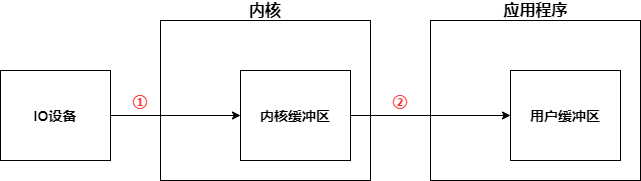

The diagram above was exported from draw.io. Its source (the exported page's mxGraphModel, read from the mxfile embedded in the PNG):
<mxGraphModel dx="1422" dy="822" grid="1" gridSize="10" guides="1" tooltips="1" connect="1" arrows="1" fold="1" page="1" pageScale="1" pageWidth="827" pageHeight="1169" math="0" shadow="0">
  <root>
    <mxCell id="0" />
    <mxCell id="1" parent="0" />
    <mxCell id="sHUry79b_lYCOZ33w7cu-7" value="" style="rounded=0;whiteSpace=wrap;html=1;" vertex="1" parent="1">
      <mxGeometry x="590" y="200" width="210" height="160" as="geometry" />
    </mxCell>
    <mxCell id="sHUry79b_lYCOZ33w7cu-8" value="&lt;b&gt;&lt;font style=&quot;font-size: 14px&quot;&gt;用户缓冲区&lt;/font&gt;&lt;/b&gt;" style="rounded=0;whiteSpace=wrap;html=1;" vertex="1" parent="1">
      <mxGeometry x="670" y="250" width="110" height="90" as="geometry" />
    </mxCell>
    <mxCell id="sHUry79b_lYCOZ33w7cu-9" value="&lt;b&gt;&lt;font style=&quot;font-size: 16px&quot;&gt;应用程序&lt;/font&gt;&lt;/b&gt;" style="text;html=1;strokeColor=none;fillColor=none;align=center;verticalAlign=middle;whiteSpace=wrap;rounded=0;" vertex="1" parent="1">
      <mxGeometry x="652.5" y="180" width="85" height="20" as="geometry" />
    </mxCell>
    <mxCell id="sHUry79b_lYCOZ33w7cu-3" value="" style="rounded=0;whiteSpace=wrap;html=1;" vertex="1" parent="1">
      <mxGeometry x="320" y="200" width="210" height="160" as="geometry" />
    </mxCell>
    <mxCell id="sHUry79b_lYCOZ33w7cu-5" style="edgeStyle=orthogonalEdgeStyle;rounded=0;orthogonalLoop=1;jettySize=auto;html=1;exitX=1;exitY=0.5;exitDx=0;exitDy=0;entryX=0;entryY=0.5;entryDx=0;entryDy=0;" edge="1" parent="1" source="sHUry79b_lYCOZ33w7cu-1" target="sHUry79b_lYCOZ33w7cu-2">
      <mxGeometry relative="1" as="geometry" />
    </mxCell>
    <mxCell id="sHUry79b_lYCOZ33w7cu-1" value="&lt;b&gt;&lt;font style=&quot;font-size: 14px&quot;&gt;IO设备&lt;/font&gt;&lt;/b&gt;" style="rounded=0;whiteSpace=wrap;html=1;" vertex="1" parent="1">
      <mxGeometry x="160" y="250" width="110" height="90" as="geometry" />
    </mxCell>
    <mxCell id="sHUry79b_lYCOZ33w7cu-10" style="edgeStyle=orthogonalEdgeStyle;rounded=0;orthogonalLoop=1;jettySize=auto;html=1;exitX=1;exitY=0.5;exitDx=0;exitDy=0;entryX=0;entryY=0.5;entryDx=0;entryDy=0;" edge="1" parent="1" source="sHUry79b_lYCOZ33w7cu-2" target="sHUry79b_lYCOZ33w7cu-8">
      <mxGeometry relative="1" as="geometry" />
    </mxCell>
    <mxCell id="sHUry79b_lYCOZ33w7cu-2" value="&lt;b&gt;&lt;font style=&quot;font-size: 14px&quot;&gt;内核缓冲区&lt;/font&gt;&lt;/b&gt;" style="rounded=0;whiteSpace=wrap;html=1;" vertex="1" parent="1">
      <mxGeometry x="400" y="250" width="110" height="90" as="geometry" />
    </mxCell>
    <mxCell id="sHUry79b_lYCOZ33w7cu-4" value="&lt;b&gt;&lt;font style=&quot;font-size: 16px&quot;&gt;内核&lt;/font&gt;&lt;/b&gt;" style="text;html=1;strokeColor=none;fillColor=none;align=center;verticalAlign=middle;whiteSpace=wrap;rounded=0;" vertex="1" parent="1">
      <mxGeometry x="405" y="180" width="40" height="20" as="geometry" />
    </mxCell>
    <mxCell id="sHUry79b_lYCOZ33w7cu-6" value="&lt;b&gt;&lt;font style=&quot;font-size: 15px&quot; color=&quot;#ff3333&quot;&gt;①&lt;/font&gt;&lt;/b&gt;" style="text;html=1;strokeColor=none;fillColor=none;align=center;verticalAlign=middle;whiteSpace=wrap;rounded=0;" vertex="1" parent="1">
      <mxGeometry x="280" y="270" width="40" height="20" as="geometry" />
    </mxCell>
    <mxCell id="sHUry79b_lYCOZ33w7cu-11" value="&lt;b&gt;&lt;font style=&quot;font-size: 15px&quot; color=&quot;#ff3333&quot;&gt;②&lt;/font&gt;&lt;/b&gt;" style="text;html=1;strokeColor=none;fillColor=none;align=center;verticalAlign=middle;whiteSpace=wrap;rounded=0;" vertex="1" parent="1">
      <mxGeometry x="540" y="270" width="40" height="20" as="geometry" />
    </mxCell>
  </root>
</mxGraphModel>